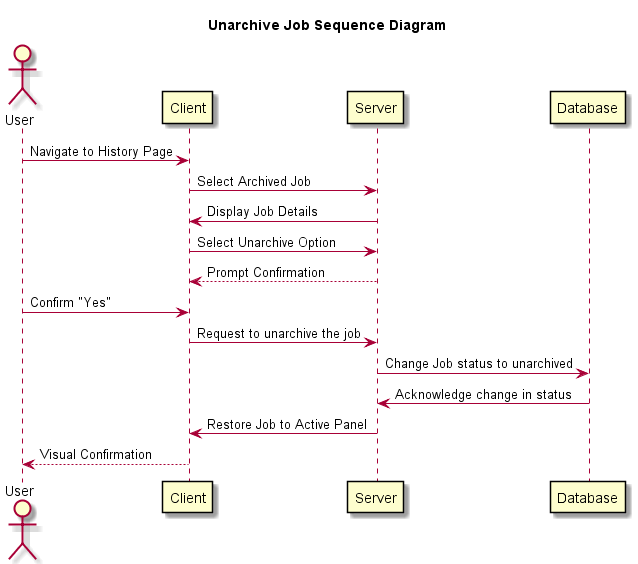

The diagram above was rendered by PlantUML. Its source (embedded in the PNG):
@startuml
skin rose

skinparam participantPadding 20
skinparam participantBorderColor black

title Unarchive Job Sequence Diagram

actor User
participant Client
participant Server
participant Database

User -> Client: Navigate to History Page
Client -> Server: Select Archived Job
Server -> Client: Display Job Details
Client -> Server: Select Unarchive Option
Server --> Client: Prompt Confirmation
User -> Client: Confirm "Yes"
Client -> Server: Request to unarchive the job
Server -> Database: Change Job status to unarchived
Database -> Server: Acknowledge change in status
Server -> Client: Restore Job to Active Panel
Client --> User: Visual Confirmation

@enduml